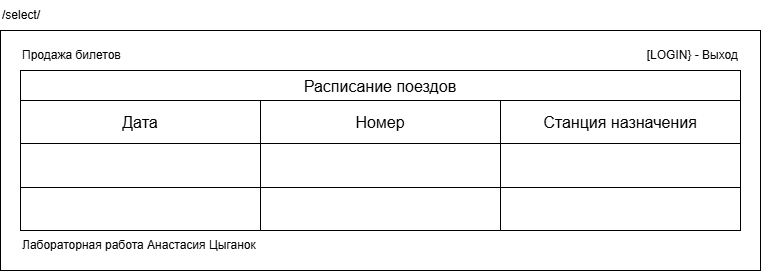

The diagram above was exported from draw.io. Its source (the exported page's mxGraphModel, read from the mxfile embedded in the PNG):
<mxGraphModel dx="1213" dy="828" grid="1" gridSize="10" guides="1" tooltips="1" connect="1" arrows="1" fold="1" page="1" pageScale="1" pageWidth="827" pageHeight="1169" math="0" shadow="0">
  <root>
    <mxCell id="0" />
    <mxCell id="1" parent="0" />
    <mxCell id="d6F8Oa2bqo3Kq_mHkQ4d-1" parent="1" style="rounded=0;whiteSpace=wrap;html=1;" value="" vertex="1">
      <mxGeometry height="240" width="760" x="40" y="40" as="geometry" />
    </mxCell>
    <mxCell id="d6F8Oa2bqo3Kq_mHkQ4d-2" parent="1" style="text;html=1;whiteSpace=wrap;strokeColor=none;fillColor=none;align=left;verticalAlign=middle;rounded=0;" value="/select/" vertex="1">
      <mxGeometry height="30" width="760" x="40" y="10" as="geometry" />
    </mxCell>
    <mxCell id="d6F8Oa2bqo3Kq_mHkQ4d-3" parent="1" style="text;html=1;whiteSpace=wrap;strokeColor=none;fillColor=none;align=left;verticalAlign=middle;rounded=0;" value="Продажа билетов" vertex="1">
      <mxGeometry height="30" width="300" x="60" y="50" as="geometry" />
    </mxCell>
    <mxCell id="d6F8Oa2bqo3Kq_mHkQ4d-6" parent="1" style="text;html=1;whiteSpace=wrap;strokeColor=none;fillColor=none;align=left;verticalAlign=middle;rounded=0;" value="Лабораторная работа Анастасия Цыганок" vertex="1">
      <mxGeometry height="30" width="720" x="60" y="240" as="geometry" />
    </mxCell>
    <mxCell id="WIcm6q3vNuUCzehs70Gd-1" parent="1" style="text;html=1;whiteSpace=wrap;strokeColor=none;fillColor=none;align=right;verticalAlign=middle;rounded=0;" value="[LOGIN} - Выход" vertex="1">
      <mxGeometry height="30" width="170" x="610" y="50" as="geometry" />
    </mxCell>
    <mxCell id="WIcm6q3vNuUCzehs70Gd-2" parent="1" style="shape=table;startSize=30;container=1;collapsible=0;childLayout=tableLayout;strokeColor=default;fontSize=16;" value="Расписание поездов" vertex="1">
      <mxGeometry height="160" width="720" x="60" y="80" as="geometry" />
    </mxCell>
    <mxCell id="WIcm6q3vNuUCzehs70Gd-3" parent="WIcm6q3vNuUCzehs70Gd-2" style="shape=tableRow;horizontal=0;startSize=0;swimlaneHead=0;swimlaneBody=0;strokeColor=inherit;top=0;left=0;bottom=0;right=0;collapsible=0;dropTarget=0;fillColor=none;points=[[0,0.5],[1,0.5]];portConstraint=eastwest;fontSize=16;" value="" vertex="1">
      <mxGeometry height="43" width="720" y="30" as="geometry" />
    </mxCell>
    <mxCell id="WIcm6q3vNuUCzehs70Gd-4" parent="WIcm6q3vNuUCzehs70Gd-3" style="shape=partialRectangle;html=1;whiteSpace=wrap;connectable=0;strokeColor=inherit;overflow=hidden;fillColor=none;top=0;left=0;bottom=0;right=0;pointerEvents=1;fontSize=16;" value="Дата" vertex="1">
      <mxGeometry height="43" width="240" as="geometry">
        <mxRectangle height="43" width="240" as="alternateBounds" />
      </mxGeometry>
    </mxCell>
    <mxCell id="WIcm6q3vNuUCzehs70Gd-5" parent="WIcm6q3vNuUCzehs70Gd-3" style="shape=partialRectangle;html=1;whiteSpace=wrap;connectable=0;strokeColor=inherit;overflow=hidden;fillColor=none;top=0;left=0;bottom=0;right=0;pointerEvents=1;fontSize=16;" value="Номер" vertex="1">
      <mxGeometry height="43" width="240" x="240" as="geometry">
        <mxRectangle height="43" width="240" as="alternateBounds" />
      </mxGeometry>
    </mxCell>
    <mxCell id="WIcm6q3vNuUCzehs70Gd-6" parent="WIcm6q3vNuUCzehs70Gd-3" style="shape=partialRectangle;html=1;whiteSpace=wrap;connectable=0;strokeColor=inherit;overflow=hidden;fillColor=none;top=0;left=0;bottom=0;right=0;pointerEvents=1;fontSize=16;" value="Станция назначения" vertex="1">
      <mxGeometry height="43" width="240" x="480" as="geometry">
        <mxRectangle height="43" width="240" as="alternateBounds" />
      </mxGeometry>
    </mxCell>
    <mxCell id="WIcm6q3vNuUCzehs70Gd-7" parent="WIcm6q3vNuUCzehs70Gd-2" style="shape=tableRow;horizontal=0;startSize=0;swimlaneHead=0;swimlaneBody=0;strokeColor=inherit;top=0;left=0;bottom=0;right=0;collapsible=0;dropTarget=0;fillColor=none;points=[[0,0.5],[1,0.5]];portConstraint=eastwest;fontSize=16;" value="" vertex="1">
      <mxGeometry height="44" width="720" y="73" as="geometry" />
    </mxCell>
    <mxCell id="WIcm6q3vNuUCzehs70Gd-8" parent="WIcm6q3vNuUCzehs70Gd-7" style="shape=partialRectangle;html=1;whiteSpace=wrap;connectable=0;strokeColor=inherit;overflow=hidden;fillColor=none;top=0;left=0;bottom=0;right=0;pointerEvents=1;fontSize=16;" value="" vertex="1">
      <mxGeometry height="44" width="240" as="geometry">
        <mxRectangle height="44" width="240" as="alternateBounds" />
      </mxGeometry>
    </mxCell>
    <mxCell id="WIcm6q3vNuUCzehs70Gd-9" parent="WIcm6q3vNuUCzehs70Gd-7" style="shape=partialRectangle;html=1;whiteSpace=wrap;connectable=0;strokeColor=inherit;overflow=hidden;fillColor=none;top=0;left=0;bottom=0;right=0;pointerEvents=1;fontSize=16;" value="" vertex="1">
      <mxGeometry height="44" width="240" x="240" as="geometry">
        <mxRectangle height="44" width="240" as="alternateBounds" />
      </mxGeometry>
    </mxCell>
    <mxCell id="WIcm6q3vNuUCzehs70Gd-10" parent="WIcm6q3vNuUCzehs70Gd-7" style="shape=partialRectangle;html=1;whiteSpace=wrap;connectable=0;strokeColor=inherit;overflow=hidden;fillColor=none;top=0;left=0;bottom=0;right=0;pointerEvents=1;fontSize=16;" value="" vertex="1">
      <mxGeometry height="44" width="240" x="480" as="geometry">
        <mxRectangle height="44" width="240" as="alternateBounds" />
      </mxGeometry>
    </mxCell>
    <mxCell id="WIcm6q3vNuUCzehs70Gd-11" parent="WIcm6q3vNuUCzehs70Gd-2" style="shape=tableRow;horizontal=0;startSize=0;swimlaneHead=0;swimlaneBody=0;strokeColor=inherit;top=0;left=0;bottom=0;right=0;collapsible=0;dropTarget=0;fillColor=none;points=[[0,0.5],[1,0.5]];portConstraint=eastwest;fontSize=16;" value="" vertex="1">
      <mxGeometry height="43" width="720" y="117" as="geometry" />
    </mxCell>
    <mxCell id="WIcm6q3vNuUCzehs70Gd-12" parent="WIcm6q3vNuUCzehs70Gd-11" style="shape=partialRectangle;html=1;whiteSpace=wrap;connectable=0;strokeColor=inherit;overflow=hidden;fillColor=none;top=0;left=0;bottom=0;right=0;pointerEvents=1;fontSize=16;" value="" vertex="1">
      <mxGeometry height="43" width="240" as="geometry">
        <mxRectangle height="43" width="240" as="alternateBounds" />
      </mxGeometry>
    </mxCell>
    <mxCell id="WIcm6q3vNuUCzehs70Gd-13" parent="WIcm6q3vNuUCzehs70Gd-11" style="shape=partialRectangle;html=1;whiteSpace=wrap;connectable=0;strokeColor=inherit;overflow=hidden;fillColor=none;top=0;left=0;bottom=0;right=0;pointerEvents=1;fontSize=16;" value="" vertex="1">
      <mxGeometry height="43" width="240" x="240" as="geometry">
        <mxRectangle height="43" width="240" as="alternateBounds" />
      </mxGeometry>
    </mxCell>
    <mxCell id="WIcm6q3vNuUCzehs70Gd-14" parent="WIcm6q3vNuUCzehs70Gd-11" style="shape=partialRectangle;html=1;whiteSpace=wrap;connectable=0;strokeColor=inherit;overflow=hidden;fillColor=none;top=0;left=0;bottom=0;right=0;pointerEvents=1;fontSize=16;" value="" vertex="1">
      <mxGeometry height="43" width="240" x="480" as="geometry">
        <mxRectangle height="43" width="240" as="alternateBounds" />
      </mxGeometry>
    </mxCell>
  </root>
</mxGraphModel>